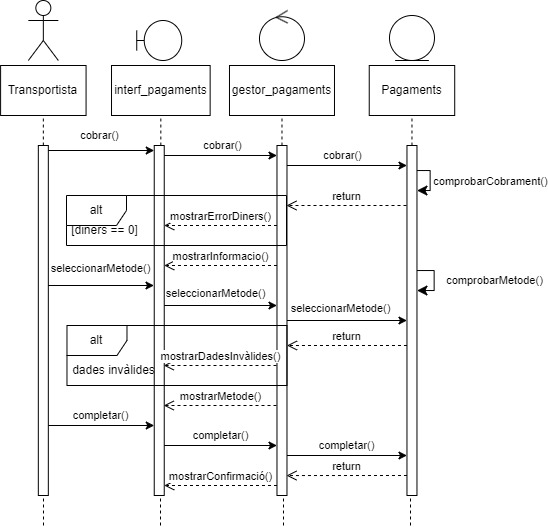

The diagram above was exported from draw.io. Its source (the exported page's mxGraphModel, read from the mxfile embedded in the PNG):
<mxGraphModel dx="1147" dy="622" grid="1" gridSize="10" guides="1" tooltips="1" connect="1" arrows="1" fold="1" page="1" pageScale="1" pageWidth="850" pageHeight="1100" math="0" shadow="0">
  <root>
    <mxCell id="0" />
    <mxCell id="1" parent="0" />
    <mxCell id="2" value="Transportista" style="html=1;whiteSpace=wrap;" vertex="1" parent="1">
      <mxGeometry x="94.1" y="2060" width="85.47" height="50" as="geometry" />
    </mxCell>
    <mxCell id="3" value="" style="html=1;points=[[0,0,0,0,5],[0,1,0,0,-5],[1,0,0,0,5],[1,1,0,0,-5]];perimeter=orthogonalPerimeter;outlineConnect=0;targetShapes=umlLifeline;portConstraint=eastwest;newEdgeStyle={&quot;curved&quot;:0,&quot;rounded&quot;:0};" vertex="1" parent="1">
      <mxGeometry x="131.83" y="2140" width="10" height="350" as="geometry" />
    </mxCell>
    <mxCell id="4" value="" style="endArrow=none;dashed=1;html=1;rounded=0;entryX=0.5;entryY=1;entryDx=0;entryDy=0;" edge="1" source="3" target="2" parent="1">
      <mxGeometry width="50" height="50" relative="1" as="geometry">
        <mxPoint x="235.48000000000002" y="2170" as="sourcePoint" />
        <mxPoint x="285.48" y="2120" as="targetPoint" />
      </mxGeometry>
    </mxCell>
    <mxCell id="5" value="" style="endArrow=none;dashed=1;html=1;rounded=0;" edge="1" target="3" parent="1">
      <mxGeometry width="50" height="50" relative="1" as="geometry">
        <mxPoint x="137" y="2520" as="sourcePoint" />
        <mxPoint x="285.48" y="2120" as="targetPoint" />
      </mxGeometry>
    </mxCell>
    <mxCell id="6" value="interf_pagaments" style="html=1;whiteSpace=wrap;" vertex="1" parent="1">
      <mxGeometry x="205.01000000000002" y="2060" width="98.64" height="50" as="geometry" />
    </mxCell>
    <mxCell id="7" value="" style="html=1;points=[[0,0,0,0,5],[0,1,0,0,-5],[1,0,0,0,5],[1,1,0,0,-5]];perimeter=orthogonalPerimeter;outlineConnect=0;targetShapes=umlLifeline;portConstraint=eastwest;newEdgeStyle={&quot;curved&quot;:0,&quot;rounded&quot;:0};" vertex="1" parent="1">
      <mxGeometry x="247.74" y="2140" width="10" height="350" as="geometry" />
    </mxCell>
    <mxCell id="8" value="" style="endArrow=none;dashed=1;html=1;rounded=0;entryX=0.5;entryY=1;entryDx=0;entryDy=0;" edge="1" source="7" target="6" parent="1">
      <mxGeometry width="50" height="50" relative="1" as="geometry">
        <mxPoint x="351.38999999999993" y="2170" as="sourcePoint" />
        <mxPoint x="401.38999999999993" y="2120" as="targetPoint" />
      </mxGeometry>
    </mxCell>
    <mxCell id="9" value="" style="endArrow=none;dashed=1;html=1;rounded=0;" edge="1" target="7" parent="1">
      <mxGeometry width="50" height="50" relative="1" as="geometry">
        <mxPoint x="254" y="2520" as="sourcePoint" />
        <mxPoint x="401.38999999999993" y="2120" as="targetPoint" />
      </mxGeometry>
    </mxCell>
    <mxCell id="10" value="gestor_pagaments" style="html=1;whiteSpace=wrap;" vertex="1" parent="1">
      <mxGeometry x="322.97999999999996" y="2060" width="105" height="50" as="geometry" />
    </mxCell>
    <mxCell id="11" value="" style="html=1;points=[[0,0,0,0,5],[0,1,0,0,-5],[1,0,0,0,5],[1,1,0,0,-5]];perimeter=orthogonalPerimeter;outlineConnect=0;targetShapes=umlLifeline;portConstraint=eastwest;newEdgeStyle={&quot;curved&quot;:0,&quot;rounded&quot;:0};" vertex="1" parent="1">
      <mxGeometry x="370.48" y="2140" width="10" height="350" as="geometry" />
    </mxCell>
    <mxCell id="12" value="" style="endArrow=none;dashed=1;html=1;rounded=0;entryX=0.5;entryY=1;entryDx=0;entryDy=0;" edge="1" source="11" target="10" parent="1">
      <mxGeometry width="50" height="50" relative="1" as="geometry">
        <mxPoint x="474.12999999999994" y="2170" as="sourcePoint" />
        <mxPoint x="524.13" y="2120" as="targetPoint" />
      </mxGeometry>
    </mxCell>
    <mxCell id="13" value="" style="endArrow=none;dashed=1;html=1;rounded=0;" edge="1" target="11" parent="1">
      <mxGeometry width="50" height="50" relative="1" as="geometry">
        <mxPoint x="377" y="2520" as="sourcePoint" />
        <mxPoint x="376.15" y="2215" as="targetPoint" />
      </mxGeometry>
    </mxCell>
    <mxCell id="14" value="Pagaments" style="html=1;whiteSpace=wrap;" vertex="1" parent="1">
      <mxGeometry x="462.73999999999995" y="2060" width="85.47" height="50" as="geometry" />
    </mxCell>
    <mxCell id="15" value="" style="html=1;points=[[0,0,0,0,5],[0,1,0,0,-5],[1,0,0,0,5],[1,1,0,0,-5]];perimeter=orthogonalPerimeter;outlineConnect=0;targetShapes=umlLifeline;portConstraint=eastwest;newEdgeStyle={&quot;curved&quot;:0,&quot;rounded&quot;:0};" vertex="1" parent="1">
      <mxGeometry x="500.47" y="2140" width="10" height="350" as="geometry" />
    </mxCell>
    <mxCell id="16" value="" style="endArrow=none;dashed=1;html=1;rounded=0;entryX=0.5;entryY=1;entryDx=0;entryDy=0;" edge="1" source="15" target="14" parent="1">
      <mxGeometry width="50" height="50" relative="1" as="geometry">
        <mxPoint x="604.12" y="2170" as="sourcePoint" />
        <mxPoint x="654.12" y="2120" as="targetPoint" />
      </mxGeometry>
    </mxCell>
    <mxCell id="17" value="" style="endArrow=none;dashed=1;html=1;rounded=0;" edge="1" target="15" parent="1">
      <mxGeometry width="50" height="50" relative="1" as="geometry">
        <mxPoint x="504" y="2520" as="sourcePoint" />
        <mxPoint x="506.15" y="2205" as="targetPoint" />
      </mxGeometry>
    </mxCell>
    <mxCell id="18" value="" style="endArrow=classic;html=1;rounded=0;exitX=1;exitY=0;exitDx=0;exitDy=5;exitPerimeter=0;" edge="1" source="3" target="7" parent="1">
      <mxGeometry width="50" height="50" relative="1" as="geometry">
        <mxPoint x="395.47999999999996" y="2190" as="sourcePoint" />
        <mxPoint x="445.47999999999996" y="2140" as="targetPoint" />
      </mxGeometry>
    </mxCell>
    <mxCell id="19" value="cobrar()" style="edgeLabel;html=1;align=center;verticalAlign=middle;resizable=0;points=[];" connectable="0" vertex="1" parent="18">
      <mxGeometry x="-0.3565" y="3" relative="1" as="geometry">
        <mxPoint x="16" y="-12" as="offset" />
      </mxGeometry>
    </mxCell>
    <mxCell id="20" value="" style="endArrow=classic;html=1;rounded=0;entryX=0;entryY=0;entryDx=0;entryDy=5;entryPerimeter=0;" edge="1" parent="1">
      <mxGeometry width="50" height="50" relative="1" as="geometry">
        <mxPoint x="257.74" y="2150" as="sourcePoint" />
        <mxPoint x="370.47999999999996" y="2150" as="targetPoint" />
        <Array as="points">
          <mxPoint x="315.47999999999996" y="2150" />
        </Array>
      </mxGeometry>
    </mxCell>
    <mxCell id="21" value="cobrar()" style="edgeLabel;html=1;align=center;verticalAlign=middle;resizable=0;points=[];" connectable="0" vertex="1" parent="20">
      <mxGeometry x="-0.1303" y="2" relative="1" as="geometry">
        <mxPoint x="9" y="-8" as="offset" />
      </mxGeometry>
    </mxCell>
    <mxCell id="22" value="" style="endArrow=classic;html=1;rounded=0;entryX=0;entryY=0;entryDx=0;entryDy=5;entryPerimeter=0;" edge="1" parent="1">
      <mxGeometry width="50" height="50" relative="1" as="geometry">
        <mxPoint x="380.47999999999996" y="2160" as="sourcePoint" />
        <mxPoint x="500.46999999999997" y="2160" as="targetPoint" />
        <Array as="points">
          <mxPoint x="445.47999999999996" y="2160" />
        </Array>
      </mxGeometry>
    </mxCell>
    <mxCell id="23" value="cobrar()" style="edgeLabel;html=1;align=center;verticalAlign=middle;resizable=0;points=[];" connectable="0" vertex="1" parent="22">
      <mxGeometry x="-0.0475" y="-1" relative="1" as="geometry">
        <mxPoint x="-2" y="-11" as="offset" />
      </mxGeometry>
    </mxCell>
    <mxCell id="24" value="" style="shape=umlActor;verticalLabelPosition=bottom;verticalAlign=top;html=1;" vertex="1" parent="1">
      <mxGeometry x="121.84" y="1995" width="30" height="60" as="geometry" />
    </mxCell>
    <mxCell id="25" value="" style="shape=umlBoundary;whiteSpace=wrap;html=1;" vertex="1" parent="1">
      <mxGeometry x="230.24" y="2015" width="45" height="40" as="geometry" />
    </mxCell>
    <mxCell id="26" value="" style="ellipse;shape=umlControl;whiteSpace=wrap;html=1;" vertex="1" parent="1">
      <mxGeometry x="352.97999999999996" y="2005" width="45" height="50" as="geometry" />
    </mxCell>
    <mxCell id="27" value="" style="ellipse;shape=umlEntity;whiteSpace=wrap;html=1;" vertex="1" parent="1">
      <mxGeometry x="482.97999999999996" y="2010" width="45" height="45" as="geometry" />
    </mxCell>
    <mxCell id="28" value="return" style="html=1;verticalAlign=bottom;endArrow=open;dashed=1;endSize=8;curved=0;rounded=0;" edge="1" parent="1">
      <mxGeometry relative="1" as="geometry">
        <mxPoint x="499.9900000000001" y="2200" as="sourcePoint" />
        <mxPoint x="379.9999999999999" y="2200" as="targetPoint" />
      </mxGeometry>
    </mxCell>
    <mxCell id="29" value="mostrarInformacio()" style="html=1;verticalAlign=bottom;endArrow=open;dashed=1;endSize=8;curved=0;rounded=0;" edge="1" parent="1">
      <mxGeometry relative="1" as="geometry">
        <mxPoint x="370.4799999999999" y="2260" as="sourcePoint" />
        <mxPoint x="257.7399999999999" y="2260" as="targetPoint" />
      </mxGeometry>
    </mxCell>
    <mxCell id="30" value="" style="edgeStyle=segmentEdgeStyle;endArrow=classic;html=1;curved=0;rounded=0;endSize=8;startSize=8;elbow=vertical;" edge="1" source="15" target="15" parent="1">
      <mxGeometry width="50" height="50" relative="1" as="geometry">
        <mxPoint x="523.6500000000002" y="2165" as="sourcePoint" />
        <mxPoint x="523.65" y="2225" as="targetPoint" />
        <Array as="points">
          <mxPoint x="523.65" y="2165" />
          <mxPoint x="523.65" y="2185" />
        </Array>
      </mxGeometry>
    </mxCell>
    <mxCell id="31" value="comprobarCobrament()" style="edgeLabel;html=1;align=center;verticalAlign=middle;resizable=0;points=[];" connectable="0" vertex="1" parent="30">
      <mxGeometry x="-0.1352" relative="1" as="geometry">
        <mxPoint x="60" y="4" as="offset" />
      </mxGeometry>
    </mxCell>
    <mxCell id="32" value="" style="endArrow=classic;html=1;rounded=0;" edge="1" parent="1">
      <mxGeometry width="50" height="50" relative="1" as="geometry">
        <mxPoint x="141.59000000000006" y="2280" as="sourcePoint" />
        <mxPoint x="247.49999999999991" y="2280" as="targetPoint" />
      </mxGeometry>
    </mxCell>
    <mxCell id="33" value="seleccionarMetode()" style="edgeLabel;html=1;align=center;verticalAlign=middle;resizable=0;points=[];" connectable="0" vertex="1" parent="32">
      <mxGeometry x="-0.3085" y="-1" relative="1" as="geometry">
        <mxPoint x="15" y="-18" as="offset" />
      </mxGeometry>
    </mxCell>
    <mxCell id="34" value="" style="endArrow=classic;html=1;rounded=0;" edge="1" parent="1">
      <mxGeometry width="50" height="50" relative="1" as="geometry">
        <mxPoint x="257.7399999999999" y="2300" as="sourcePoint" />
        <mxPoint x="370.4799999999999" y="2300" as="targetPoint" />
      </mxGeometry>
    </mxCell>
    <mxCell id="35" value="seleccionarMetode()" style="edgeLabel;html=1;align=center;verticalAlign=middle;resizable=0;points=[];" connectable="0" vertex="1" parent="34">
      <mxGeometry x="-0.3085" y="-1" relative="1" as="geometry">
        <mxPoint x="12" y="-13" as="offset" />
      </mxGeometry>
    </mxCell>
    <mxCell id="36" value="" style="endArrow=classic;html=1;rounded=0;" edge="1" source="11" target="15" parent="1">
      <mxGeometry width="50" height="50" relative="1" as="geometry">
        <mxPoint x="387.7299999999999" y="2255" as="sourcePoint" />
        <mxPoint x="500.4699999999999" y="2255" as="targetPoint" />
      </mxGeometry>
    </mxCell>
    <mxCell id="37" value="seleccionarMetode()" style="edgeLabel;html=1;align=center;verticalAlign=middle;resizable=0;points=[];" connectable="0" vertex="1" parent="36">
      <mxGeometry x="-0.3085" y="-1" relative="1" as="geometry">
        <mxPoint x="12" y="-13" as="offset" />
      </mxGeometry>
    </mxCell>
    <mxCell id="38" value="" style="edgeStyle=segmentEdgeStyle;endArrow=classic;html=1;curved=0;rounded=0;endSize=8;startSize=8;elbow=vertical;" edge="1" source="15" target="15" parent="1">
      <mxGeometry width="50" height="50" relative="1" as="geometry">
        <mxPoint x="514.98" y="2242.5" as="sourcePoint" />
        <mxPoint x="514.98" y="2262.5" as="targetPoint" />
        <Array as="points">
          <mxPoint x="527.65" y="2265" />
          <mxPoint x="527.65" y="2285" />
        </Array>
      </mxGeometry>
    </mxCell>
    <mxCell id="39" value="comprobarMetode()" style="edgeLabel;html=1;align=center;verticalAlign=middle;resizable=0;points=[];" connectable="0" vertex="1" parent="38">
      <mxGeometry x="-0.1352" relative="1" as="geometry">
        <mxPoint x="60" y="4" as="offset" />
      </mxGeometry>
    </mxCell>
    <mxCell id="40" value="return" style="html=1;verticalAlign=bottom;endArrow=open;dashed=1;endSize=8;curved=0;rounded=0;" edge="1" parent="1">
      <mxGeometry relative="1" as="geometry">
        <mxPoint x="500.47000000000014" y="2340" as="sourcePoint" />
        <mxPoint x="380.4799999999999" y="2340" as="targetPoint" />
      </mxGeometry>
    </mxCell>
    <mxCell id="41" value="mostrarMetode()" style="html=1;verticalAlign=bottom;endArrow=open;dashed=1;endSize=8;curved=0;rounded=0;" edge="1" parent="1">
      <mxGeometry relative="1" as="geometry">
        <mxPoint x="369.9999999999999" y="2400" as="sourcePoint" />
        <mxPoint x="257.2599999999999" y="2400" as="targetPoint" />
      </mxGeometry>
    </mxCell>
    <mxCell id="42" value="" style="endArrow=classic;html=1;rounded=0;" edge="1" parent="1">
      <mxGeometry width="50" height="50" relative="1" as="geometry">
        <mxPoint x="141.83000000000007" y="2420" as="sourcePoint" />
        <mxPoint x="247.73999999999992" y="2420" as="targetPoint" />
      </mxGeometry>
    </mxCell>
    <mxCell id="43" value="completar()" style="edgeLabel;html=1;align=center;verticalAlign=middle;resizable=0;points=[];" connectable="0" vertex="1" parent="42">
      <mxGeometry x="0.1647" y="1" relative="1" as="geometry">
        <mxPoint x="-10" y="-9" as="offset" />
      </mxGeometry>
    </mxCell>
    <mxCell id="44" value="" style="endArrow=classic;html=1;rounded=0;" edge="1" parent="1">
      <mxGeometry width="50" height="50" relative="1" as="geometry">
        <mxPoint x="257.7399999999999" y="2440" as="sourcePoint" />
        <mxPoint x="370.4799999999999" y="2440" as="targetPoint" />
      </mxGeometry>
    </mxCell>
    <mxCell id="45" value="completar()" style="edgeLabel;html=1;align=center;verticalAlign=middle;resizable=0;points=[];" connectable="0" vertex="1" parent="44">
      <mxGeometry x="0.1647" y="1" relative="1" as="geometry">
        <mxPoint x="-10" y="-9" as="offset" />
      </mxGeometry>
    </mxCell>
    <mxCell id="46" value="" style="endArrow=classic;html=1;rounded=0;" edge="1" parent="1">
      <mxGeometry width="50" height="50" relative="1" as="geometry">
        <mxPoint x="380.4799999999999" y="2450" as="sourcePoint" />
        <mxPoint x="500.47000000000014" y="2450" as="targetPoint" />
      </mxGeometry>
    </mxCell>
    <mxCell id="47" value="completar()" style="edgeLabel;html=1;align=center;verticalAlign=middle;resizable=0;points=[];" connectable="0" vertex="1" parent="46">
      <mxGeometry x="0.1647" y="1" relative="1" as="geometry">
        <mxPoint x="-10" y="-9" as="offset" />
      </mxGeometry>
    </mxCell>
    <mxCell id="48" value="return" style="html=1;verticalAlign=bottom;endArrow=open;dashed=1;endSize=8;curved=0;rounded=0;entryX=0.952;entryY=0.943;entryDx=0;entryDy=0;entryPerimeter=0;" edge="1" target="11" parent="1">
      <mxGeometry relative="1" as="geometry">
        <mxPoint x="500.4699999999999" y="2470" as="sourcePoint" />
        <mxPoint x="387.7299999999999" y="2470" as="targetPoint" />
      </mxGeometry>
    </mxCell>
    <mxCell id="49" value="mostrarConfirmació()" style="html=1;verticalAlign=bottom;endArrow=open;dashed=1;endSize=8;curved=0;rounded=0;" edge="1" target="7" parent="1">
      <mxGeometry relative="1" as="geometry">
        <mxPoint x="370.4799999999999" y="2480" as="sourcePoint" />
        <mxPoint x="250.01" y="2480" as="targetPoint" />
      </mxGeometry>
    </mxCell>
    <mxCell id="50" value="mostrarErrorDiners()" style="html=1;verticalAlign=bottom;endArrow=open;dashed=1;endSize=8;curved=0;rounded=0;" edge="1" parent="1">
      <mxGeometry relative="1" as="geometry">
        <mxPoint x="370.4799999999999" y="2220" as="sourcePoint" />
        <mxPoint x="257.7399999999999" y="2220" as="targetPoint" />
      </mxGeometry>
    </mxCell>
    <mxCell id="51" value="alt" style="shape=umlFrame;whiteSpace=wrap;html=1;pointerEvents=0;" vertex="1" parent="1">
      <mxGeometry x="160.48" y="2320" width="220" height="60" as="geometry" />
    </mxCell>
    <mxCell id="52" value="[diners == 0]" style="text;html=1;align=center;verticalAlign=middle;resizable=0;points=[];autosize=1;strokeColor=none;fillColor=none;" vertex="1" parent="1">
      <mxGeometry x="153.18" y="2210" width="90" height="30" as="geometry" />
    </mxCell>
    <mxCell id="53" value="mostrarDadesInvàlides()" style="html=1;verticalAlign=bottom;endArrow=open;dashed=1;endSize=8;curved=0;rounded=0;" edge="1" parent="1">
      <mxGeometry relative="1" as="geometry">
        <mxPoint x="369.9999999999999" y="2360" as="sourcePoint" />
        <mxPoint x="257.2599999999999" y="2360" as="targetPoint" />
      </mxGeometry>
    </mxCell>
    <mxCell id="54" value="alt" style="shape=umlFrame;whiteSpace=wrap;html=1;pointerEvents=0;" vertex="1" parent="1">
      <mxGeometry x="160" y="2190" width="220" height="50" as="geometry" />
    </mxCell>
    <mxCell id="55" value="dades invàlides" style="text;html=1;align=center;verticalAlign=middle;resizable=0;points=[];autosize=1;strokeColor=none;fillColor=none;" vertex="1" parent="1">
      <mxGeometry x="151.84" y="2350" width="110" height="30" as="geometry" />
    </mxCell>
  </root>
</mxGraphModel>